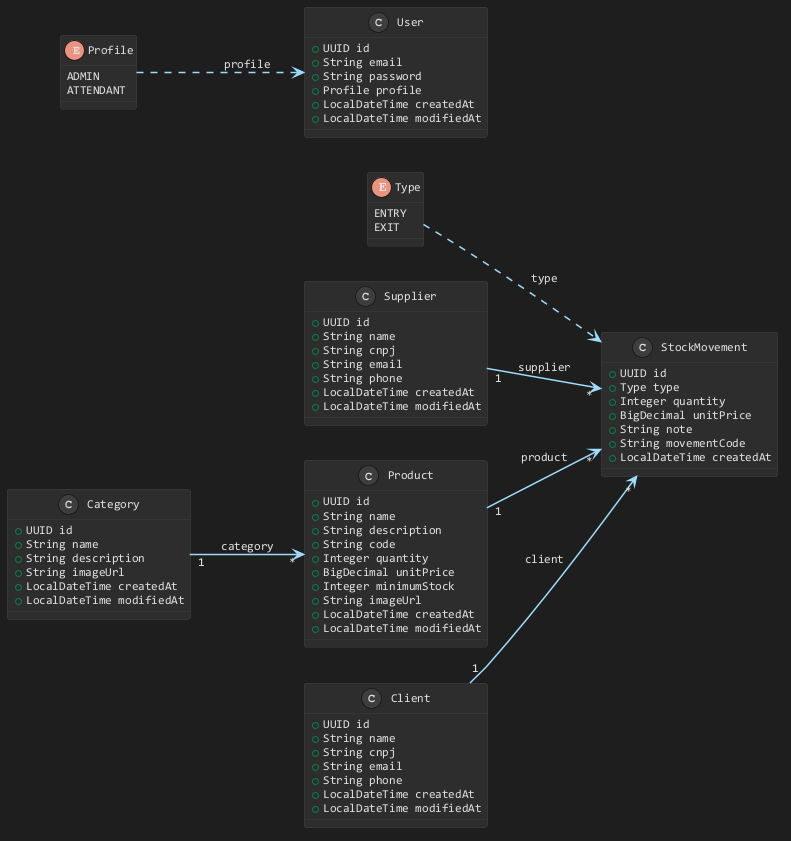

The diagram above was rendered by PlantUML. Its source (embedded in the PNG):
@startuml

' =====================
' DARK THEME
' =====================
skinparam backgroundColor #1E1E1E
skinparam shadowing false
skinparam arrowColor #9CDCFE
skinparam arrowThickness 1.5
skinparam classArrowColor #9CDCFE
skinparam classAttributeColor #CCCCCC
skinparam classAttributeNameColor #CCCCCC
skinparam classBackgroundColor #2D2D2D
skinparam classBorderColor #3E3E3E
skinparam classColor #E0E0E0
skinparam classFontSize 13
skinparam classFontName Consolas
skinparam defaultFontName Consolas
skinparam defaultFontSize 12
skinparam defaultFontColor #E0E0E0
skinparam typeColor #4FC1FF
skinparam typeBackgroundColor #2D2D2D
skinparam typeBorderColor #3E3E3E
skinparam stereotypeCBackgroundColor #3E3E3E
skinparam stereotypeFontColor #CCCCCC
skinparam packageStyle rectangle
skinparam packageBackgroundColor #2D2D2D
skinparam packageBorderColor #3E3E3E
skinparam packageFontColor #E0E0E0

left to right direction

' =====================
' ENUMS
' =====================
enum "Type" as TypeEnum {
  ENTRY
  EXIT
}

enum "Profile" as ProfileEnum {
  ADMIN
  ATTENDANT
}

' =====================
' ENTITIES - Main attributes only
' =====================

class Category {
  + UUID id
  + String name
  + String description
  + String imageUrl
  + LocalDateTime createdAt
  + LocalDateTime modifiedAt
}

class Supplier {
  + UUID id
  + String name
  + String cnpj
  + String email
  + String phone
  + LocalDateTime createdAt
  + LocalDateTime modifiedAt
}

class Product {
  + UUID id
  + String name
  + String description
  + String code
  + Integer quantity
  + BigDecimal unitPrice
  + Integer minimumStock
  + String imageUrl
  + LocalDateTime createdAt
  + LocalDateTime modifiedAt
}

class Client {
  + UUID id
  + String name
  + String cnpj
  + String email
  + String phone
  + LocalDateTime createdAt
  + LocalDateTime modifiedAt
}

class StockMovement {
  + UUID id
  + Type type
  + Integer quantity
  + BigDecimal unitPrice
  + String note
  + String movementCode
  + LocalDateTime createdAt
}

class User {
  + UUID id
  + String email
  + String password
  + Profile profile
  + LocalDateTime createdAt
  + LocalDateTime modifiedAt
}

' =====================
' RELATIONSHIPS
' =====================

Category "1" --> "*" Product : category
Supplier "1" --> "*" StockMovement : supplier
Product "1" --> "*" StockMovement : product
Client "1" --> "*" StockMovement : client
TypeEnum ..> StockMovement : type
ProfileEnum ..> User : profile

@enduml